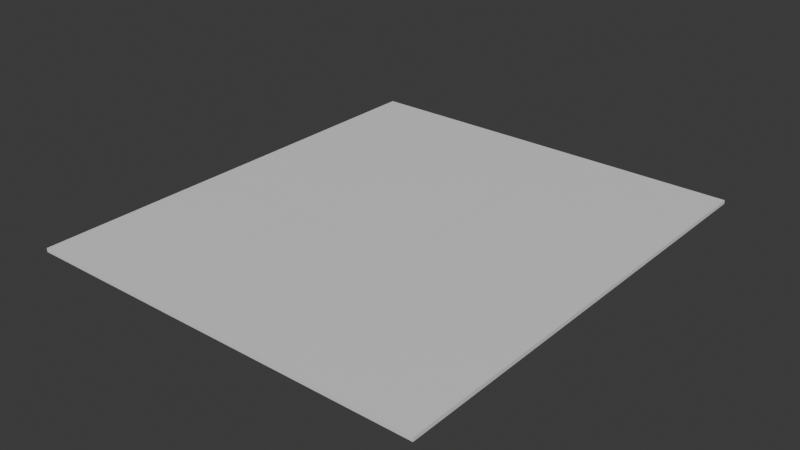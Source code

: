 # Source: room_roof.blend  (saved by Blender 4.1.24; exported with 4.5.12 LTS)
import bpy
from mathutils import Matrix  # noqa: F401  (used for matrix-valued properties, if any)

bpy.ops.wm.read_factory_settings(use_empty=True)
scene = bpy.context.scene
scene.name = 'Scene'

# ---- collections
col_collection = bpy.data.collections.new('Collection'); scene.collection.children.link(col_collection)

# ---- materials (node trees are filled in below, after node groups)
mat_roof_material = bpy.data.materials.new('roof material')
mat_roof_material.use_transparent_shadow = False
mat_shower_room_roof_material = bpy.data.materials.new('shower room roof material')
mat_shower_room_roof_material.use_transparent_shadow = False

# ---- material node trees
mat_roof_material.use_nodes = True; mat_roof_material.node_tree.nodes.clear()
_N = mat_roof_material.node_tree.nodes; _L = mat_roof_material.node_tree.links
n0 = _N.new('ShaderNodeBsdfPrincipled'); n0.name = 'Principled BSDF'; n0.location = (10, 300)
n1 = _N.new('ShaderNodeOutputMaterial'); n1.name = 'Material Output'; n1.location = (300, 300)
_L.new(n0.outputs[0], n1.inputs[0])
n1.is_active_output = True
mat_shower_room_roof_material.use_nodes = True; mat_shower_room_roof_material.node_tree.nodes.clear()
_N = mat_shower_room_roof_material.node_tree.nodes; _L = mat_shower_room_roof_material.node_tree.links
n0 = _N.new('ShaderNodeBsdfPrincipled'); n0.name = 'Principled BSDF'; n0.location = (10, 300)
n1 = _N.new('ShaderNodeOutputMaterial'); n1.name = 'Material Output'; n1.location = (300, 300)
_L.new(n0.outputs[0], n1.inputs[0])
n1.is_active_output = True

# ---- world
world_world = bpy.data.worlds.new('World'); scene.world = world_world
world_world.use_nodes = True; world_world.node_tree.nodes.clear()
_N = world_world.node_tree.nodes; _L = world_world.node_tree.links
n0 = _N.new('ShaderNodeOutputWorld'); n0.name = 'World Output'; n0.location = (300, 300)
n1 = _N.new('ShaderNodeBackground'); n1.name = 'Background'; n1.location = (10, 300)
n1.inputs[0].default_value = (0.05088, 0.05088, 0.05088, 1.0)
_L.new(n1.outputs[0], n0.inputs[0])
n0.is_active_output = True
world_world.color = (0.05088, 0.05088, 0.05088)
world_world.use_sun_shadow = False
world_world.sun_shadow_jitter_overblur = 0.0

# ---- meshes
me_cube_018 = bpy.data.meshes.new('Cube.018')
me_cube_018.from_pydata([(-5.63, -11.76, 16.52), (-5.63, -11.76, 16.87), (-5.63, 5.63, 16.52), (-5.63, 5.63, 16.87), (5.63, -11.76, 16.52), (5.63, -11.76, 16.87), (5.63, 5.63, 16.52), (5.63, 5.63, 16.87)], [], [(0, 1, 3, 2), (2, 3, 7, 6), (6, 7, 5, 4), (4, 5, 1, 0), (2, 6, 4, 0), (7, 3, 1, 5)])
_uv = me_cube_018.uv_layers.new(name='UVMap')
_uv.uv.foreach_set('vector', [0.375, 0.0, 0.625, 0.0, 0.625, 0.25, 0.375, 0.25, 0.375, 0.25, 0.625, 0.25, 0.625, 0.5, 0.375, 0.5, 0.375, 0.5, 0.625, 0.5, 0.625, 0.75, 0.375, 0.75, 0.375, 0.75, 0.625, 0.75, 0.625, 1.0, 0.375, 1.0, 0.125, 0.5, 0.375, 0.5, 0.375, 0.75, 0.125, 0.75, 0.625, 0.5, 0.875, 0.5, 0.875, 0.75, 0.625, 0.75])
me_cube_018.materials.append(mat_roof_material)
me_cube_018.update()
me_cube_019 = bpy.data.meshes.new('Cube.019')
me_cube_019.from_pydata([(-16.88, -11.76, 16.52), (-16.88, -11.76, 16.87), (-16.88, 5.63, 16.52), (-16.88, 5.63, 16.87), (-5.623, -11.76, 16.52), (-5.623, -11.76, 16.87), (-5.623, 5.63, 16.52), (-5.623, 5.63, 16.87)], [], [(0, 1, 3, 2), (2, 3, 7, 6), (6, 7, 5, 4), (4, 5, 1, 0), (2, 6, 4, 0), (7, 3, 1, 5)])
_uv = me_cube_019.uv_layers.new(name='UVMap')
_uv.uv.foreach_set('vector', [0.375, 0.0, 0.625, 0.0, 0.625, 0.25, 0.375, 0.25, 0.375, 0.25, 0.625, 0.25, 0.625, 0.5, 0.375, 0.5, 0.375, 0.5, 0.625, 0.5, 0.625, 0.75, 0.375, 0.75, 0.375, 0.75, 0.625, 0.75, 0.625, 1.0, 0.375, 1.0, 0.125, 0.5, 0.375, 0.5, 0.375, 0.75, 0.125, 0.75, 0.625, 0.5, 0.875, 0.5, 0.875, 0.75, 0.625, 0.75])
me_cube_019.materials.append(mat_shower_room_roof_material)
me_cube_019.update()
me_cube_020 = bpy.data.meshes.new('Cube.020')
me_cube_020.from_pydata([(5.635, -11.76, 16.52), (5.635, -11.76, 16.87), (5.635, 31.29, 16.52), (5.635, 31.29, 16.87), (21.03, -11.76, 16.52), (21.03, -11.76, 16.87), (21.03, 31.29, 16.52), (21.03, 31.29, 16.87)], [], [(0, 1, 3, 2), (2, 3, 7, 6), (6, 7, 5, 4), (4, 5, 1, 0), (2, 6, 4, 0), (7, 3, 1, 5)])
_uv = me_cube_020.uv_layers.new(name='UVMap')
_uv.uv.foreach_set('vector', [0.375, 0.0, 0.625, 0.0, 0.625, 0.25, 0.375, 0.25, 0.375, 0.25, 0.625, 0.25, 0.625, 0.5, 0.375, 0.5, 0.375, 0.5, 0.625, 0.5, 0.625, 0.75, 0.375, 0.75, 0.375, 0.75, 0.625, 0.75, 0.625, 1.0, 0.375, 1.0, 0.125, 0.5, 0.375, 0.5, 0.375, 0.75, 0.125, 0.75, 0.625, 0.5, 0.875, 0.5, 0.875, 0.75, 0.625, 0.75])
me_cube_020.materials.append(mat_roof_material)
me_cube_020.update()
me_cube_026 = bpy.data.meshes.new('Cube.026')
me_cube_026.from_pydata([(-16.87, 5.624, 16.52), (-16.87, 5.624, 16.87), (-16.87, 31.29, 16.52), (-16.87, 31.29, 16.87), (5.641, 5.624, 16.52), (5.641, 5.624, 16.87), (5.641, 31.29, 16.52), (5.641, 31.29, 16.87)], [], [(0, 1, 3, 2), (2, 3, 7, 6), (6, 7, 5, 4), (4, 5, 1, 0), (2, 6, 4, 0), (7, 3, 1, 5)])
_uv = me_cube_026.uv_layers.new(name='UVMap')
_uv.uv.foreach_set('vector', [0.375, 0.0, 0.625, 0.0, 0.625, 0.25, 0.375, 0.25, 0.375, 0.25, 0.625, 0.25, 0.625, 0.5, 0.375, 0.5, 0.375, 0.5, 0.625, 0.5, 0.625, 0.75, 0.375, 0.75, 0.375, 0.75, 0.625, 0.75, 0.625, 1.0, 0.375, 1.0, 0.125, 0.5, 0.375, 0.5, 0.375, 0.75, 0.125, 0.75, 0.625, 0.5, 0.875, 0.5, 0.875, 0.75, 0.625, 0.75])
me_cube_026.materials.append(mat_roof_material)
me_cube_026.update()

# ---- objects
ob_roof4 = bpy.data.objects.new('roof4', me_cube_018)
ob_roof3 = bpy.data.objects.new('roof3', me_cube_019)
ob_roof2 = bpy.data.objects.new('roof2', me_cube_020)
ob_roof1 = bpy.data.objects.new('roof1', me_cube_026)

# ---- transforms, parenting, visibility, modifiers, constraints
ob_roof4.location = (0.0, 0.0, 0.0)
ob_roof3.location = (0.0, 0.0, 0.0)
ob_roof2.location = (0.0, 0.0, 0.0)
ob_roof1.location = (0.0, 0.0, 0.0)

# ---- collection membership
col_collection.objects.link(ob_roof4)
col_collection.objects.link(ob_roof3)
col_collection.objects.link(ob_roof2)
col_collection.objects.link(ob_roof1)

# ---- scene / render settings (as saved in the file)
scene.frame_start = 1; scene.frame_end = 250; scene.frame_set(1)
scene.render.engine = 'BLENDER_EEVEE_NEXT'
scene.cycles.sampling_pattern = 'TABULATED_SOBOL'
scene.eevee.ray_tracing_options.trace_max_roughness = 0.0
bpy.context.view_layer.update()

# ---- added for rendering (the .blend has no active camera and no usable light): camera, sun
cam_auto = bpy.data.cameras.new('AutoCamera')
cam_auto.lens = 50.0
cam_auto.sensor_width = 36.0
cam_auto.clip_end = 1000.0
ob_auto_camera = bpy.data.objects.new('AutoCamera', cam_auto)
scene.collection.objects.link(ob_auto_camera)
ob_auto_camera.location = (55.15, -53.9295, 59.1594)
ob_auto_camera.rotation_euler = (1.09748, -7.21219e-08, 0.694738)
scene.camera = ob_auto_camera
light_auto_sun = bpy.data.lights.new('AutoSun', 'SUN')
light_auto_sun.energy = 3.0
light_auto_sun.angle = 0.0523599
ob_auto_sun = bpy.data.objects.new('AutoSun', light_auto_sun)
scene.collection.objects.link(ob_auto_sun)
ob_auto_sun.rotation_euler = (0.872665, 0.174533, 0.523599)
bpy.context.view_layer.update()
